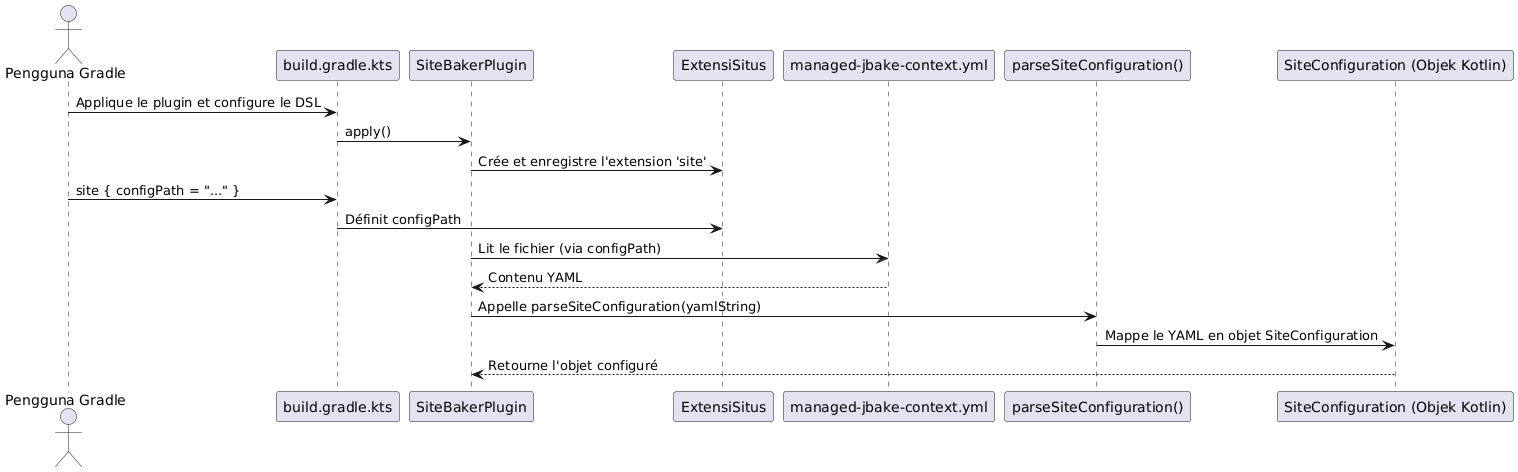

The diagram above was rendered by PlantUML. Its source (embedded in the PNG):
@startuml
actor "Pengguna Gradle" as User
participant "build.gradle.kts" as BuildScript
participant "SiteBakerPlugin" as Plugin
participant "ExtensiSitus" as Extension
participant "managed-jbake-context.yml" as ConfigFile
participant "parseSiteConfiguration()" as Parser
participant "SiteConfiguration (Objek Kotlin)" as KotlinObject

User -> BuildScript : Applique le plugin et configure le DSL
BuildScript -> Plugin : apply()
Plugin -> Extension : Crée et enregistre l'extension 'site'
User -> BuildScript : site { configPath = "..." }
BuildScript -> Extension : Définit configPath

Plugin -> ConfigFile : Lit le fichier (via configPath)
ConfigFile --> Plugin : Contenu YAML
Plugin -> Parser : Appelle parseSiteConfiguration(yamlString)
Parser -> KotlinObject : Mappe le YAML en objet SiteConfiguration
KotlinObject --> Plugin : Retourne l'objet configuré

@enduml